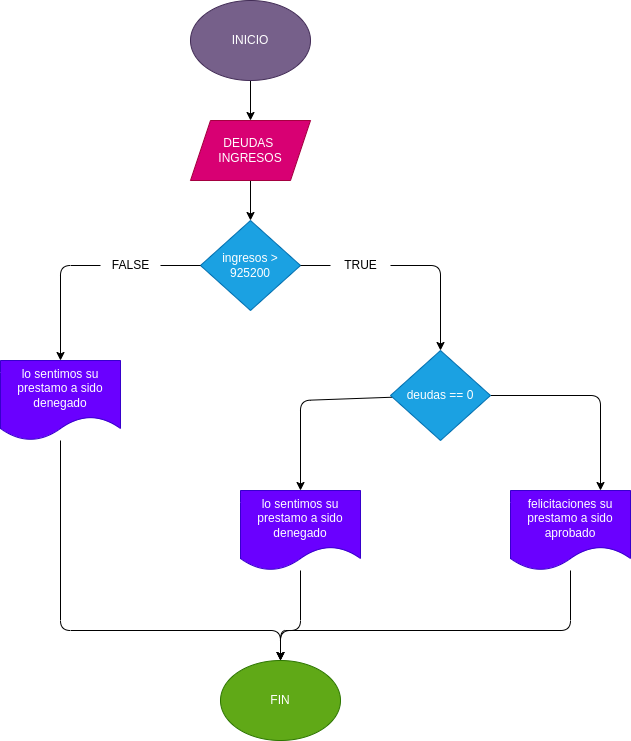

The diagram above was exported from draw.io. Its source (the exported page's mxGraphModel, read from the mxfile embedded in the PNG):
<mxGraphModel dx="662" dy="425" grid="1" gridSize="10" guides="1" tooltips="1" connect="1" arrows="1" fold="1" page="1" pageScale="1" pageWidth="827" pageHeight="1169" math="0" shadow="0">
  <root>
    <mxCell id="0" />
    <mxCell id="1" parent="0" />
    <mxCell id="8" value="" style="edgeStyle=none;html=1;" edge="1" parent="1" source="9" target="11">
      <mxGeometry relative="1" as="geometry" />
    </mxCell>
    <mxCell id="9" value="INICIO" style="ellipse;whiteSpace=wrap;html=1;fillColor=#76608a;fontColor=#ffffff;strokeColor=#432D57;" vertex="1" parent="1">
      <mxGeometry x="270" y="30" width="120" height="80" as="geometry" />
    </mxCell>
    <mxCell id="10" value="" style="edgeStyle=none;html=1;" edge="1" parent="1" source="11" target="14">
      <mxGeometry relative="1" as="geometry" />
    </mxCell>
    <mxCell id="11" value="DEUDAS &lt;br&gt;INGRESOS" style="shape=parallelogram;perimeter=parallelogramPerimeter;whiteSpace=wrap;html=1;fixedSize=1;fillColor=#d80073;fontColor=#ffffff;strokeColor=#A50040;" vertex="1" parent="1">
      <mxGeometry x="270" y="150" width="120" height="60" as="geometry" />
    </mxCell>
    <mxCell id="12" style="edgeStyle=none;html=1;entryX=0.5;entryY=0;entryDx=0;entryDy=0;startArrow=none;" edge="1" parent="1" source="25">
      <mxGeometry relative="1" as="geometry">
        <mxPoint x="140" y="390" as="targetPoint" />
        <Array as="points">
          <mxPoint x="140" y="295" />
        </Array>
      </mxGeometry>
    </mxCell>
    <mxCell id="13" style="edgeStyle=none;html=1;exitX=1;exitY=0.5;exitDx=0;exitDy=0;entryX=0.5;entryY=0;entryDx=0;entryDy=0;startArrow=none;" edge="1" parent="1" source="27" target="17">
      <mxGeometry relative="1" as="geometry">
        <Array as="points">
          <mxPoint x="520" y="295" />
        </Array>
      </mxGeometry>
    </mxCell>
    <mxCell id="14" value="ingresos &amp;gt;&lt;br&gt;925200" style="rhombus;whiteSpace=wrap;html=1;fillColor=#1ba1e2;fontColor=#ffffff;strokeColor=#006EAF;" vertex="1" parent="1">
      <mxGeometry x="280" y="250" width="100" height="90" as="geometry" />
    </mxCell>
    <mxCell id="15" style="edgeStyle=none;html=1;entryX=0.5;entryY=0;entryDx=0;entryDy=0;" edge="1" parent="1" source="17" target="20">
      <mxGeometry relative="1" as="geometry">
        <Array as="points">
          <mxPoint x="380" y="430" />
        </Array>
      </mxGeometry>
    </mxCell>
    <mxCell id="16" style="edgeStyle=none;html=1;entryX=0.75;entryY=0;entryDx=0;entryDy=0;" edge="1" parent="1" source="17" target="22">
      <mxGeometry relative="1" as="geometry">
        <Array as="points">
          <mxPoint x="680" y="425" />
        </Array>
      </mxGeometry>
    </mxCell>
    <mxCell id="17" value="deudas == 0" style="rhombus;whiteSpace=wrap;html=1;fillColor=#1ba1e2;fontColor=#ffffff;strokeColor=#006EAF;" vertex="1" parent="1">
      <mxGeometry x="470" y="380" width="100" height="90" as="geometry" />
    </mxCell>
    <mxCell id="18" style="edgeStyle=none;html=1;entryX=0.5;entryY=0;entryDx=0;entryDy=0;" edge="1" parent="1" target="23">
      <mxGeometry relative="1" as="geometry">
        <mxPoint x="140" y="470" as="sourcePoint" />
        <Array as="points">
          <mxPoint x="140" y="660" />
          <mxPoint x="360" y="660" />
        </Array>
      </mxGeometry>
    </mxCell>
    <mxCell id="19" style="edgeStyle=none;html=1;entryX=0.5;entryY=0;entryDx=0;entryDy=0;" edge="1" parent="1" source="20" target="23">
      <mxGeometry relative="1" as="geometry">
        <Array as="points">
          <mxPoint x="380" y="660" />
          <mxPoint x="360" y="660" />
        </Array>
      </mxGeometry>
    </mxCell>
    <mxCell id="20" value="lo sentimos su prestamo a sido denegado" style="shape=document;whiteSpace=wrap;html=1;boundedLbl=1;fillColor=#6a00ff;fontColor=#ffffff;strokeColor=#3700CC;" vertex="1" parent="1">
      <mxGeometry x="320" y="520" width="120" height="80" as="geometry" />
    </mxCell>
    <mxCell id="21" style="edgeStyle=none;html=1;entryX=0.5;entryY=0;entryDx=0;entryDy=0;" edge="1" parent="1" source="22" target="23">
      <mxGeometry relative="1" as="geometry">
        <Array as="points">
          <mxPoint x="650" y="660" />
          <mxPoint x="360" y="660" />
        </Array>
      </mxGeometry>
    </mxCell>
    <mxCell id="22" value="felicitaciones su prestamo a sido aprobado" style="shape=document;whiteSpace=wrap;html=1;boundedLbl=1;fillColor=#6a00ff;fontColor=#ffffff;strokeColor=#3700CC;" vertex="1" parent="1">
      <mxGeometry x="590" y="520" width="120" height="80" as="geometry" />
    </mxCell>
    <mxCell id="23" value="FIN" style="ellipse;whiteSpace=wrap;html=1;fillColor=#60a917;fontColor=#ffffff;strokeColor=#2D7600;" vertex="1" parent="1">
      <mxGeometry x="300" y="690" width="120" height="80" as="geometry" />
    </mxCell>
    <mxCell id="24" value="lo sentimos su prestamo a sido denegado" style="shape=document;whiteSpace=wrap;html=1;boundedLbl=1;fillColor=#6a00ff;fontColor=#ffffff;strokeColor=#3700CC;" vertex="1" parent="1">
      <mxGeometry x="80" y="390" width="120" height="80" as="geometry" />
    </mxCell>
    <mxCell id="26" value="" style="edgeStyle=none;html=1;endArrow=none;" edge="1" parent="1" source="14" target="25">
      <mxGeometry relative="1" as="geometry">
        <mxPoint x="140" y="390" as="targetPoint" />
        <Array as="points" />
        <mxPoint x="280" y="295" as="sourcePoint" />
      </mxGeometry>
    </mxCell>
    <mxCell id="25" value="FALSE" style="text;html=1;align=center;verticalAlign=middle;resizable=0;points=[];autosize=1;strokeColor=none;fillColor=none;" vertex="1" parent="1">
      <mxGeometry x="180" y="280" width="60" height="30" as="geometry" />
    </mxCell>
    <mxCell id="28" value="" style="edgeStyle=none;html=1;exitX=1;exitY=0.5;exitDx=0;exitDy=0;endArrow=none;" edge="1" parent="1" source="14" target="27">
      <mxGeometry relative="1" as="geometry">
        <Array as="points" />
        <mxPoint x="380" y="295" as="sourcePoint" />
        <mxPoint x="520" y="380" as="targetPoint" />
      </mxGeometry>
    </mxCell>
    <mxCell id="27" value="TRUE" style="text;html=1;align=center;verticalAlign=middle;resizable=0;points=[];autosize=1;strokeColor=none;fillColor=none;" vertex="1" parent="1">
      <mxGeometry x="410" y="280" width="60" height="30" as="geometry" />
    </mxCell>
  </root>
</mxGraphModel>